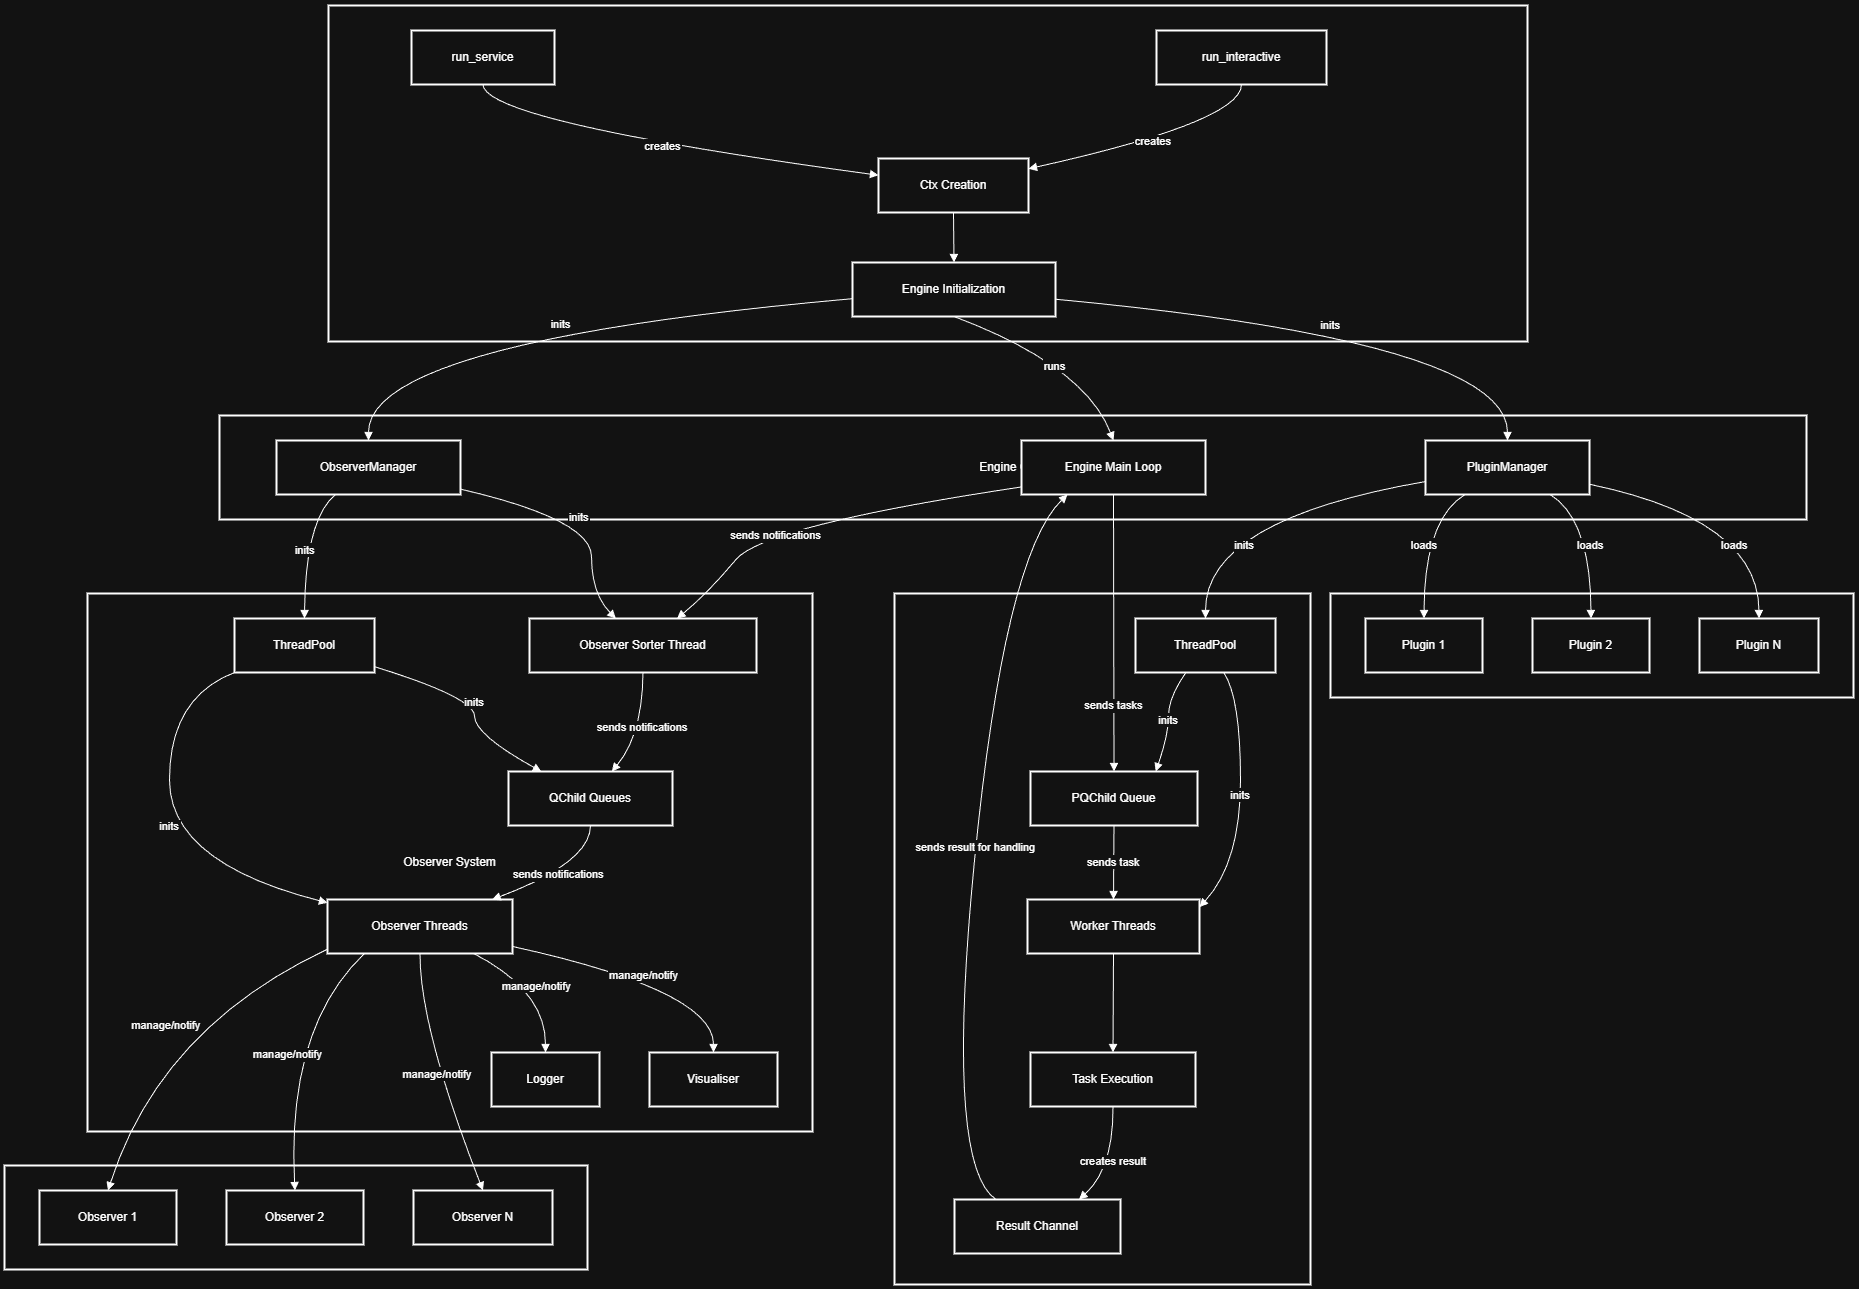

The diagram above was exported from draw.io. Its source (the exported page's mxGraphModel, read from the mxfile embedded in the PNG):
<mxGraphModel dx="2205" dy="1462" grid="1" gridSize="10" guides="1" tooltips="1" connect="1" arrows="1" fold="1" page="1" pageScale="1" pageWidth="1169" pageHeight="827" math="0" shadow="0">
  <root>
    <mxCell id="0" />
    <mxCell id="1" parent="0" />
    <mxCell id="jjcAvQ6FMw2QVDblSL9K-1" parent="1" style="whiteSpace=wrap;strokeWidth=2;" value="External Observers" vertex="1">
      <mxGeometry height="104" width="583" x="540" y="1180" as="geometry" />
    </mxCell>
    <mxCell id="jjcAvQ6FMw2QVDblSL9K-2" parent="1" style="whiteSpace=wrap;strokeWidth=2;" value="Observer System" vertex="1">
      <mxGeometry height="538" width="725" x="623" y="608" as="geometry" />
    </mxCell>
    <mxCell id="jjcAvQ6FMw2QVDblSL9K-3" parent="1" style="whiteSpace=wrap;strokeWidth=2;" value="External Plugins" vertex="1">
      <mxGeometry height="104" width="523" x="1866" y="608" as="geometry" />
    </mxCell>
    <mxCell id="jjcAvQ6FMw2QVDblSL9K-4" parent="1" style="whiteSpace=wrap;strokeWidth=2;" value="Plugin System" vertex="1">
      <mxGeometry height="691" width="416" x="1430" y="608" as="geometry" />
    </mxCell>
    <mxCell id="jjcAvQ6FMw2QVDblSL9K-5" parent="1" style="whiteSpace=wrap;strokeWidth=2;" value="Engine Core" vertex="1">
      <mxGeometry height="104" width="1587" x="755" y="430" as="geometry" />
    </mxCell>
    <mxCell id="jjcAvQ6FMw2QVDblSL9K-6" parent="1" style="whiteSpace=wrap;strokeWidth=2;" value="Entry Point" vertex="1">
      <mxGeometry height="336" width="1199" x="864" y="20" as="geometry" />
    </mxCell>
    <mxCell id="jjcAvQ6FMw2QVDblSL9K-7" parent="1" style="whiteSpace=wrap;strokeWidth=2;" value="run_service" vertex="1">
      <mxGeometry height="54" width="143" x="947" y="45" as="geometry" />
    </mxCell>
    <mxCell id="jjcAvQ6FMw2QVDblSL9K-8" parent="1" style="whiteSpace=wrap;strokeWidth=2;" value="run_interactive" vertex="1">
      <mxGeometry height="54" width="170" x="1692" y="45" as="geometry" />
    </mxCell>
    <mxCell id="jjcAvQ6FMw2QVDblSL9K-9" parent="1" style="whiteSpace=wrap;strokeWidth=2;" value="Ctx Creation" vertex="1">
      <mxGeometry height="54" width="150" x="1414" y="173" as="geometry" />
    </mxCell>
    <mxCell id="jjcAvQ6FMw2QVDblSL9K-10" parent="1" style="whiteSpace=wrap;strokeWidth=2;" value="Engine Initialization" vertex="1">
      <mxGeometry height="54" width="203" x="1388" y="277" as="geometry" />
    </mxCell>
    <mxCell id="jjcAvQ6FMw2QVDblSL9K-11" parent="1" style="whiteSpace=wrap;strokeWidth=2;" value="Engine Main Loop" vertex="1">
      <mxGeometry height="54" width="184" x="1557" y="455" as="geometry" />
    </mxCell>
    <mxCell id="jjcAvQ6FMw2QVDblSL9K-12" parent="1" style="whiteSpace=wrap;strokeWidth=2;" value="PluginManager" vertex="1">
      <mxGeometry height="54" width="164" x="1961" y="455" as="geometry" />
    </mxCell>
    <mxCell id="jjcAvQ6FMw2QVDblSL9K-13" parent="1" style="whiteSpace=wrap;strokeWidth=2;" value="ObserverManager" vertex="1">
      <mxGeometry height="54" width="184" x="812" y="455" as="geometry" />
    </mxCell>
    <mxCell id="jjcAvQ6FMw2QVDblSL9K-14" parent="1" style="whiteSpace=wrap;strokeWidth=2;" value="ThreadPool" vertex="1">
      <mxGeometry height="54" width="140" x="1671" y="633" as="geometry" />
    </mxCell>
    <mxCell id="jjcAvQ6FMw2QVDblSL9K-15" parent="1" style="whiteSpace=wrap;strokeWidth=2;" value="PQChild Queue" vertex="1">
      <mxGeometry height="54" width="167" x="1566" y="786" as="geometry" />
    </mxCell>
    <mxCell id="jjcAvQ6FMw2QVDblSL9K-16" parent="1" style="whiteSpace=wrap;strokeWidth=2;" value="Worker Threads" vertex="1">
      <mxGeometry height="54" width="172" x="1563" y="914" as="geometry" />
    </mxCell>
    <mxCell id="jjcAvQ6FMw2QVDblSL9K-17" parent="1" style="whiteSpace=wrap;strokeWidth=2;" value="Task Execution" vertex="1">
      <mxGeometry height="54" width="165" x="1566" y="1067" as="geometry" />
    </mxCell>
    <mxCell id="jjcAvQ6FMw2QVDblSL9K-18" parent="1" style="whiteSpace=wrap;strokeWidth=2;" value="Result Channel" vertex="1">
      <mxGeometry height="54" width="166" x="1490" y="1214" as="geometry" />
    </mxCell>
    <mxCell id="jjcAvQ6FMw2QVDblSL9K-19" parent="1" style="whiteSpace=wrap;strokeWidth=2;" value="Plugin 1" vertex="1">
      <mxGeometry height="54" width="117" x="1901" y="633" as="geometry" />
    </mxCell>
    <mxCell id="jjcAvQ6FMw2QVDblSL9K-20" parent="1" style="whiteSpace=wrap;strokeWidth=2;" value="Plugin 2" vertex="1">
      <mxGeometry height="54" width="117" x="2068" y="633" as="geometry" />
    </mxCell>
    <mxCell id="jjcAvQ6FMw2QVDblSL9K-21" parent="1" style="whiteSpace=wrap;strokeWidth=2;" value="Plugin N" vertex="1">
      <mxGeometry height="54" width="119" x="2235" y="633" as="geometry" />
    </mxCell>
    <mxCell id="jjcAvQ6FMw2QVDblSL9K-22" parent="1" style="whiteSpace=wrap;strokeWidth=2;" value="Observer Sorter Thread" vertex="1">
      <mxGeometry height="54" width="227" x="1065" y="633" as="geometry" />
    </mxCell>
    <mxCell id="jjcAvQ6FMw2QVDblSL9K-23" parent="1" style="whiteSpace=wrap;strokeWidth=2;" value="ThreadPool" vertex="1">
      <mxGeometry height="54" width="140" x="770" y="633" as="geometry" />
    </mxCell>
    <mxCell id="jjcAvQ6FMw2QVDblSL9K-24" parent="1" style="whiteSpace=wrap;strokeWidth=2;" value="QChild Queues" vertex="1">
      <mxGeometry height="54" width="164" x="1044" y="786" as="geometry" />
    </mxCell>
    <mxCell id="jjcAvQ6FMw2QVDblSL9K-25" parent="1" style="whiteSpace=wrap;strokeWidth=2;" value="Observer Threads" vertex="1">
      <mxGeometry height="54" width="185" x="863" y="914" as="geometry" />
    </mxCell>
    <mxCell id="jjcAvQ6FMw2QVDblSL9K-26" parent="1" style="whiteSpace=wrap;strokeWidth=2;" value="Logger" vertex="1">
      <mxGeometry height="54" width="108" x="1027" y="1067" as="geometry" />
    </mxCell>
    <mxCell id="jjcAvQ6FMw2QVDblSL9K-27" parent="1" style="whiteSpace=wrap;strokeWidth=2;" value="Visualiser" vertex="1">
      <mxGeometry height="54" width="128" x="1185" y="1067" as="geometry" />
    </mxCell>
    <mxCell id="jjcAvQ6FMw2QVDblSL9K-28" parent="1" style="whiteSpace=wrap;strokeWidth=2;" value="Observer 1" vertex="1">
      <mxGeometry height="54" width="137" x="575" y="1205" as="geometry" />
    </mxCell>
    <mxCell id="jjcAvQ6FMw2QVDblSL9K-29" parent="1" style="whiteSpace=wrap;strokeWidth=2;" value="Observer 2" vertex="1">
      <mxGeometry height="54" width="137" x="762" y="1205" as="geometry" />
    </mxCell>
    <mxCell id="jjcAvQ6FMw2QVDblSL9K-30" parent="1" style="whiteSpace=wrap;strokeWidth=2;" value="Observer N" vertex="1">
      <mxGeometry height="54" width="139" x="949" y="1205" as="geometry" />
    </mxCell>
    <mxCell id="jjcAvQ6FMw2QVDblSL9K-31" edge="1" parent="1" source="jjcAvQ6FMw2QVDblSL9K-15" style="curved=1;startArrow=none;endArrow=block;exitX=0.5;exitY=1;entryX=0.5;entryY=0;rounded=0;" target="jjcAvQ6FMw2QVDblSL9K-16" value="sends task">
      <mxGeometry relative="1" as="geometry">
        <Array as="points" />
      </mxGeometry>
    </mxCell>
    <mxCell id="jjcAvQ6FMw2QVDblSL9K-32" edge="1" parent="1" source="jjcAvQ6FMw2QVDblSL9K-16" style="curved=1;startArrow=none;endArrow=block;exitX=0.5;exitY=1;entryX=0.5;entryY=0;rounded=0;" target="jjcAvQ6FMw2QVDblSL9K-17" value="">
      <mxGeometry relative="1" as="geometry">
        <Array as="points" />
      </mxGeometry>
    </mxCell>
    <mxCell id="jjcAvQ6FMw2QVDblSL9K-33" edge="1" parent="1" source="jjcAvQ6FMw2QVDblSL9K-17" style="curved=1;startArrow=none;endArrow=block;exitX=0.5;exitY=1;entryX=0.75;entryY=0;rounded=0;entryDx=0;entryDy=0;" target="jjcAvQ6FMw2QVDblSL9K-18" value="creates result">
      <mxGeometry relative="1" as="geometry">
        <Array as="points">
          <mxPoint x="1649" y="1183" />
        </Array>
      </mxGeometry>
    </mxCell>
    <mxCell id="jjcAvQ6FMw2QVDblSL9K-34" edge="1" parent="1" source="jjcAvQ6FMw2QVDblSL9K-24" style="curved=1;startArrow=none;endArrow=block;exitX=0.5;exitY=1;entryX=0.89;entryY=0;rounded=0;" target="jjcAvQ6FMw2QVDblSL9K-25" value="sends notifications">
      <mxGeometry relative="1" as="geometry">
        <Array as="points">
          <mxPoint x="1126" y="877" />
        </Array>
      </mxGeometry>
    </mxCell>
    <mxCell id="jjcAvQ6FMw2QVDblSL9K-35" edge="1" parent="1" source="jjcAvQ6FMw2QVDblSL9K-7" style="curved=1;startArrow=none;endArrow=block;exitX=0.5;exitY=1;entryX=0;entryY=0.31;rounded=0;" target="jjcAvQ6FMw2QVDblSL9K-9" value="creates">
      <mxGeometry relative="1" as="geometry">
        <Array as="points">
          <mxPoint x="1019" y="136" />
        </Array>
      </mxGeometry>
    </mxCell>
    <mxCell id="jjcAvQ6FMw2QVDblSL9K-36" edge="1" parent="1" source="jjcAvQ6FMw2QVDblSL9K-8" style="curved=1;startArrow=none;endArrow=block;exitX=0.5;exitY=1;entryX=1;entryY=0.19;rounded=0;" target="jjcAvQ6FMw2QVDblSL9K-9" value="creates">
      <mxGeometry relative="1" as="geometry">
        <Array as="points">
          <mxPoint x="1777" y="136" />
        </Array>
      </mxGeometry>
    </mxCell>
    <mxCell id="jjcAvQ6FMw2QVDblSL9K-37" edge="1" parent="1" source="jjcAvQ6FMw2QVDblSL9K-9" style="curved=1;startArrow=none;endArrow=block;exitX=0.5;exitY=1;entryX=0.5;entryY=0;rounded=0;" target="jjcAvQ6FMw2QVDblSL9K-10" value="">
      <mxGeometry relative="1" as="geometry">
        <Array as="points" />
      </mxGeometry>
    </mxCell>
    <mxCell id="jjcAvQ6FMw2QVDblSL9K-38" edge="1" parent="1" source="jjcAvQ6FMw2QVDblSL9K-10" style="curved=1;startArrow=none;endArrow=block;exitX=0;exitY=0.67;entryX=0.5;entryY=0;rounded=0;" target="jjcAvQ6FMw2QVDblSL9K-13" value="inits">
      <mxGeometry relative="1" as="geometry">
        <Array as="points">
          <mxPoint x="904" y="356" />
        </Array>
      </mxGeometry>
    </mxCell>
    <mxCell id="jjcAvQ6FMw2QVDblSL9K-39" edge="1" parent="1" source="jjcAvQ6FMw2QVDblSL9K-13" style="curved=1;startArrow=none;endArrow=block;exitX=0.32;exitY=1;entryX=0.5;entryY=0;rounded=0;" target="jjcAvQ6FMw2QVDblSL9K-23" value="inits">
      <mxGeometry relative="1" as="geometry">
        <Array as="points">
          <mxPoint x="841" y="534" />
        </Array>
      </mxGeometry>
    </mxCell>
    <mxCell id="jjcAvQ6FMw2QVDblSL9K-40" edge="1" parent="1" source="jjcAvQ6FMw2QVDblSL9K-13" style="curved=1;startArrow=none;endArrow=block;exitX=1;exitY=0.9;entryX=0.38;entryY=0;rounded=0;" target="jjcAvQ6FMw2QVDblSL9K-22" value="inits">
      <mxGeometry relative="1" as="geometry">
        <Array as="points">
          <mxPoint x="1127" y="534" />
          <mxPoint x="1127" y="608" />
        </Array>
      </mxGeometry>
    </mxCell>
    <mxCell id="jjcAvQ6FMw2QVDblSL9K-41" edge="1" parent="1" source="jjcAvQ6FMw2QVDblSL9K-23" style="curved=1;startArrow=none;endArrow=block;exitX=0;exitY=1;entryX=0;entryY=0.06;rounded=0;" target="jjcAvQ6FMw2QVDblSL9K-25" value="inits">
      <mxGeometry relative="1" as="geometry">
        <Array as="points">
          <mxPoint x="705" y="712" />
          <mxPoint x="705" y="877" />
        </Array>
      </mxGeometry>
    </mxCell>
    <mxCell id="jjcAvQ6FMw2QVDblSL9K-42" edge="1" parent="1" source="jjcAvQ6FMw2QVDblSL9K-23" style="curved=1;startArrow=none;endArrow=block;exitX=1.01;exitY=0.9;entryX=0.2;entryY=0;rounded=0;" target="jjcAvQ6FMw2QVDblSL9K-24" value="inits">
      <mxGeometry relative="1" as="geometry">
        <Array as="points">
          <mxPoint x="1010" y="712" />
          <mxPoint x="1010" y="749" />
        </Array>
      </mxGeometry>
    </mxCell>
    <mxCell id="jjcAvQ6FMw2QVDblSL9K-43" edge="1" parent="1" source="jjcAvQ6FMw2QVDblSL9K-22" style="curved=1;startArrow=none;endArrow=block;exitX=0.5;exitY=1;entryX=0.63;entryY=0;rounded=0;" target="jjcAvQ6FMw2QVDblSL9K-24" value="sends notifications">
      <mxGeometry relative="1" as="geometry">
        <Array as="points">
          <mxPoint x="1178" y="749" />
        </Array>
      </mxGeometry>
    </mxCell>
    <mxCell id="jjcAvQ6FMw2QVDblSL9K-44" edge="1" parent="1" source="jjcAvQ6FMw2QVDblSL9K-25" style="curved=1;startArrow=none;endArrow=block;exitX=0;exitY=0.92;entryX=0.5;entryY=0;rounded=0;entryDx=0;entryDy=0;" target="jjcAvQ6FMw2QVDblSL9K-28" value="manage/notify">
      <mxGeometry relative="1" as="geometry">
        <Array as="points">
          <mxPoint x="696" y="1042" />
        </Array>
      </mxGeometry>
    </mxCell>
    <mxCell id="jjcAvQ6FMw2QVDblSL9K-45" edge="1" parent="1" source="jjcAvQ6FMw2QVDblSL9K-25" style="curved=1;startArrow=none;endArrow=block;exitX=0.2;exitY=1;entryX=0.5;entryY=0;rounded=0;entryDx=0;entryDy=0;" target="jjcAvQ6FMw2QVDblSL9K-29" value="manage/notify">
      <mxGeometry relative="1" as="geometry">
        <Array as="points">
          <mxPoint x="822" y="1042" />
        </Array>
      </mxGeometry>
    </mxCell>
    <mxCell id="jjcAvQ6FMw2QVDblSL9K-46" edge="1" parent="1" source="jjcAvQ6FMw2QVDblSL9K-25" style="curved=1;startArrow=none;endArrow=block;exitX=0.5;exitY=1;entryX=0.5;entryY=0;rounded=0;entryDx=0;entryDy=0;" target="jjcAvQ6FMw2QVDblSL9K-30" value="manage/notify">
      <mxGeometry relative="1" as="geometry">
        <Array as="points">
          <mxPoint x="955" y="1042" />
        </Array>
      </mxGeometry>
    </mxCell>
    <mxCell id="jjcAvQ6FMw2QVDblSL9K-47" edge="1" parent="1" source="jjcAvQ6FMw2QVDblSL9K-25" style="curved=1;startArrow=none;endArrow=block;exitX=0.79;exitY=1;entryX=0.5;entryY=0;rounded=0;" target="jjcAvQ6FMw2QVDblSL9K-26" value="manage/notify">
      <mxGeometry relative="1" as="geometry">
        <Array as="points">
          <mxPoint x="1081" y="1005" />
        </Array>
      </mxGeometry>
    </mxCell>
    <mxCell id="jjcAvQ6FMw2QVDblSL9K-48" edge="1" parent="1" source="jjcAvQ6FMw2QVDblSL9K-25" style="curved=1;startArrow=none;endArrow=block;exitX=1;exitY=0.87;entryX=0.5;entryY=0;rounded=0;" target="jjcAvQ6FMw2QVDblSL9K-27" value="manage/notify">
      <mxGeometry relative="1" as="geometry">
        <Array as="points">
          <mxPoint x="1249" y="1005" />
        </Array>
      </mxGeometry>
    </mxCell>
    <mxCell id="jjcAvQ6FMw2QVDblSL9K-49" edge="1" parent="1" source="jjcAvQ6FMw2QVDblSL9K-10" style="curved=1;startArrow=none;endArrow=block;exitX=0.5;exitY=1;entryX=0.5;entryY=0;rounded=0;" target="jjcAvQ6FMw2QVDblSL9K-11" value="runs">
      <mxGeometry relative="1" x="0.0128" y="-11" as="geometry">
        <mxPoint x="1" as="offset" />
        <Array as="points">
          <mxPoint x="1620" y="380" />
        </Array>
      </mxGeometry>
    </mxCell>
    <mxCell id="jjcAvQ6FMw2QVDblSL9K-50" edge="1" parent="1" source="jjcAvQ6FMw2QVDblSL9K-11" style="curved=1;startArrow=none;endArrow=block;exitX=0;exitY=0.86;entryX=0.65;entryY=0;rounded=0;" target="jjcAvQ6FMw2QVDblSL9K-22" value="sends notifications">
      <mxGeometry relative="1" x="0.2962" y="11" as="geometry">
        <mxPoint x="1" as="offset" />
        <Array as="points">
          <mxPoint x="1300" y="540" />
          <mxPoint x="1243" y="608" />
        </Array>
      </mxGeometry>
    </mxCell>
    <mxCell id="jjcAvQ6FMw2QVDblSL9K-51" edge="1" parent="1" source="jjcAvQ6FMw2QVDblSL9K-11" style="curved=1;startArrow=none;endArrow=block;exitX=0.5;exitY=1;entryX=0.5;entryY=0;rounded=0;" target="jjcAvQ6FMw2QVDblSL9K-15" value="sends tasks">
      <mxGeometry relative="1" x="0.5235" as="geometry">
        <mxPoint as="offset" />
        <Array as="points" />
      </mxGeometry>
    </mxCell>
    <mxCell id="jjcAvQ6FMw2QVDblSL9K-52" edge="1" parent="1" source="jjcAvQ6FMw2QVDblSL9K-18" style="curved=1;startArrow=none;endArrow=block;entryX=0.25;entryY=1;rounded=0;entryDx=0;entryDy=0;exitX=0.25;exitY=0;exitDx=0;exitDy=0;" target="jjcAvQ6FMw2QVDblSL9K-11" value="sends result for handling">
      <mxGeometry relative="1" as="geometry">
        <Array as="points">
          <mxPoint x="1480" y="1180" />
          <mxPoint x="1540" y="570" />
        </Array>
        <mxPoint x="1960" y="1040" as="sourcePoint" />
      </mxGeometry>
    </mxCell>
    <mxCell id="jjcAvQ6FMw2QVDblSL9K-53" edge="1" parent="1" source="jjcAvQ6FMw2QVDblSL9K-10" style="curved=1;startArrow=none;endArrow=block;exitX=1;exitY=0.68;entryX=0.5;entryY=0;rounded=0;" target="jjcAvQ6FMw2QVDblSL9K-12" value="inits">
      <mxGeometry relative="1" as="geometry">
        <Array as="points">
          <mxPoint x="2043" y="356" />
        </Array>
      </mxGeometry>
    </mxCell>
    <mxCell id="jjcAvQ6FMw2QVDblSL9K-54" edge="1" parent="1" source="jjcAvQ6FMw2QVDblSL9K-12" style="curved=1;startArrow=none;endArrow=block;exitX=0;exitY=0.76;entryX=0.5;entryY=0;rounded=0;" target="jjcAvQ6FMw2QVDblSL9K-14" value="inits">
      <mxGeometry relative="1" x="0.1745" y="32" as="geometry">
        <mxPoint as="offset" />
        <Array as="points">
          <mxPoint x="1741" y="534" />
        </Array>
      </mxGeometry>
    </mxCell>
    <mxCell id="jjcAvQ6FMw2QVDblSL9K-55" edge="1" parent="1" source="jjcAvQ6FMw2QVDblSL9K-14" style="curved=1;startArrow=none;endArrow=block;exitX=0.36;exitY=1;entryX=0.75;entryY=0;rounded=0;entryDx=0;entryDy=0;" target="jjcAvQ6FMw2QVDblSL9K-15" value="inits">
      <mxGeometry relative="1" as="geometry">
        <Array as="points">
          <mxPoint x="1704" y="712" />
          <mxPoint x="1704" y="749" />
        </Array>
      </mxGeometry>
    </mxCell>
    <mxCell id="jjcAvQ6FMw2QVDblSL9K-56" edge="1" parent="1" source="jjcAvQ6FMw2QVDblSL9K-14" style="curved=1;startArrow=none;endArrow=block;exitX=0.63;exitY=1;entryX=1;entryY=0.14;rounded=0;" target="jjcAvQ6FMw2QVDblSL9K-16" value="inits">
      <mxGeometry relative="1" as="geometry">
        <Array as="points">
          <mxPoint x="1776" y="712" />
          <mxPoint x="1776" y="877" />
        </Array>
      </mxGeometry>
    </mxCell>
    <mxCell id="jjcAvQ6FMw2QVDblSL9K-57" edge="1" parent="1" source="jjcAvQ6FMw2QVDblSL9K-12" style="curved=1;startArrow=none;endArrow=block;exitX=0.24;exitY=1;entryX=0.5;entryY=0;rounded=0;" target="jjcAvQ6FMw2QVDblSL9K-19" value="loads">
      <mxGeometry relative="1" as="geometry">
        <Array as="points">
          <mxPoint x="1960" y="534" />
        </Array>
      </mxGeometry>
    </mxCell>
    <mxCell id="jjcAvQ6FMw2QVDblSL9K-58" edge="1" parent="1" source="jjcAvQ6FMw2QVDblSL9K-12" style="curved=1;startArrow=none;endArrow=block;exitX=0.76;exitY=1;entryX=0.5;entryY=0;rounded=0;" target="jjcAvQ6FMw2QVDblSL9K-20" value="loads">
      <mxGeometry relative="1" as="geometry">
        <Array as="points">
          <mxPoint x="2126" y="534" />
        </Array>
      </mxGeometry>
    </mxCell>
    <mxCell id="jjcAvQ6FMw2QVDblSL9K-59" edge="1" parent="1" source="jjcAvQ6FMw2QVDblSL9K-12" style="curved=1;startArrow=none;endArrow=block;exitX=1;exitY=0.81;entryX=0.5;entryY=0;rounded=0;" target="jjcAvQ6FMw2QVDblSL9K-21" value="loads">
      <mxGeometry relative="1" x="0.4616" y="-24" as="geometry">
        <mxPoint as="offset" />
        <Array as="points">
          <mxPoint x="2294" y="534" />
        </Array>
      </mxGeometry>
    </mxCell>
  </root>
</mxGraphModel>